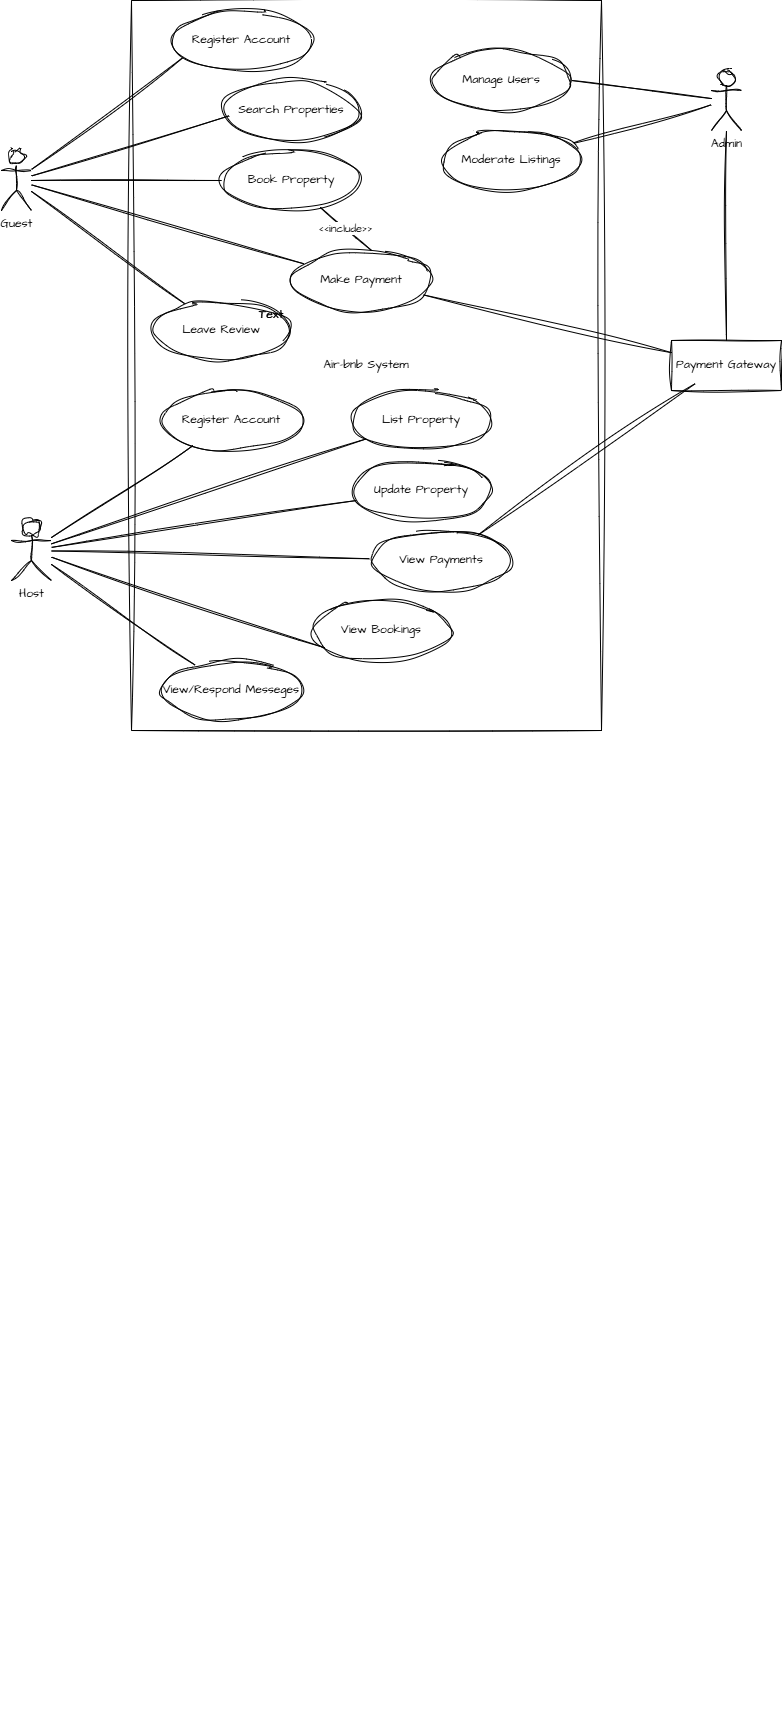

The diagram above was exported from draw.io. Its source (the exported page's mxGraphModel, read from the mxfile embedded in the PNG):
<mxGraphModel dx="1042" dy="1716" grid="1" gridSize="10" guides="1" tooltips="1" connect="1" arrows="1" fold="1" page="1" pageScale="1" pageWidth="850" pageHeight="1100" math="0" shadow="0">
  <root>
    <mxCell id="0" />
    <mxCell id="1" parent="0" />
    <mxCell id="n_VXIDfxJnAdpI7H_59b-3" value="&#10;  &#10;    &#10;      &#10;        &#10;        &#10;        &#10;        &#10;        &#10;          &#10;        &#10;&#10;        &#10;        &#10;          &#10;        &#10;&#10;        &#10;          &#10;        &#10;        &#10;          &#10;        &#10;        &#10;          &#10;        &#10;        &#10;          &#10;        &#10;        &#10;          &#10;        &#10;&#10;        &#10;        &#10;          &#10;        &#10;        &#10;          &#10;        &#10;        &#10;          &#10;        &#10;        &#10;          &#10;        &#10;&#10;        &#10;        &#10;          &#10;        &#10;        &#10;          &#10;        &#10;        &#10;          &#10;        &#10;        &#10;          &#10;        &#10;&#10;        &#10;        &#10;          &#10;        &#10;        &#10;          &#10;        &#10;        &#10;          &#10;        &#10;&#10;        &#10;        &#10;          &#10;        &#10;&#10;      &#10;    &#10;  &#10;" style="text;whiteSpace=wrap;html=1;" parent="1" vertex="1">
      <mxGeometry x="100" y="400" width="30" height="1180" as="geometry" />
    </mxCell>
    <mxCell id="tPWfSIk-9AKAg7hlJU_h-1" value="Air-bnb System" style="html=1;whiteSpace=wrap;sketch=1;hachureGap=4;jiggle=2;curveFitting=1;fontFamily=Architects Daughter;fontSource=https%3A%2F%2Ffonts.googleapis.com%2Fcss%3Ffamily%3DArchitects%2BDaughter;" vertex="1" parent="1">
      <mxGeometry x="220" y="-130" width="470" height="730" as="geometry" />
    </mxCell>
    <mxCell id="tPWfSIk-9AKAg7hlJU_h-2" value="Register Account" style="ellipse;whiteSpace=wrap;html=1;sketch=1;hachureGap=4;jiggle=2;curveFitting=1;fontFamily=Architects Daughter;fontSource=https%3A%2F%2Ffonts.googleapis.com%2Fcss%3Ffamily%3DArchitects%2BDaughter;" vertex="1" parent="1">
      <mxGeometry x="260" y="-120" width="140" height="60" as="geometry" />
    </mxCell>
    <mxCell id="tPWfSIk-9AKAg7hlJU_h-3" value="Search Properties" style="ellipse;whiteSpace=wrap;html=1;sketch=1;hachureGap=4;jiggle=2;curveFitting=1;fontFamily=Architects Daughter;fontSource=https://fonts.googleapis.com/css?family=Architects+Daughter;" vertex="1" parent="1">
      <mxGeometry x="310" y="-50" width="140" height="60" as="geometry" />
    </mxCell>
    <mxCell id="tPWfSIk-9AKAg7hlJU_h-36" style="rounded=0;sketch=1;hachureGap=4;jiggle=2;curveFitting=1;orthogonalLoop=1;jettySize=auto;html=1;fontFamily=Architects Daughter;fontSource=https%3A%2F%2Ffonts.googleapis.com%2Fcss%3Ffamily%3DArchitects%2BDaughter;endArrow=none;startFill=0;" edge="1" parent="1" source="tPWfSIk-9AKAg7hlJU_h-4" target="tPWfSIk-9AKAg7hlJU_h-14">
      <mxGeometry relative="1" as="geometry" />
    </mxCell>
    <mxCell id="tPWfSIk-9AKAg7hlJU_h-4" value="Make Payment" style="ellipse;whiteSpace=wrap;html=1;sketch=1;hachureGap=4;jiggle=2;curveFitting=1;fontFamily=Architects Daughter;fontSource=https://fonts.googleapis.com/css?family=Architects+Daughter;" vertex="1" parent="1">
      <mxGeometry x="380" y="120" width="140" height="60" as="geometry" />
    </mxCell>
    <mxCell id="tPWfSIk-9AKAg7hlJU_h-31" style="rounded=0;sketch=1;hachureGap=4;jiggle=2;curveFitting=1;orthogonalLoop=1;jettySize=auto;html=1;entryX=1;entryY=0.5;entryDx=0;entryDy=0;fontFamily=Architects Daughter;fontSource=https%3A%2F%2Ffonts.googleapis.com%2Fcss%3Ffamily%3DArchitects%2BDaughter;endArrow=none;startFill=0;" edge="1" parent="1" source="tPWfSIk-9AKAg7hlJU_h-5" target="tPWfSIk-9AKAg7hlJU_h-7">
      <mxGeometry relative="1" as="geometry" />
    </mxCell>
    <mxCell id="tPWfSIk-9AKAg7hlJU_h-32" style="rounded=0;sketch=1;hachureGap=4;jiggle=2;curveFitting=1;orthogonalLoop=1;jettySize=auto;html=1;fontFamily=Architects Daughter;fontSource=https%3A%2F%2Ffonts.googleapis.com%2Fcss%3Ffamily%3DArchitects%2BDaughter;endArrow=none;startFill=0;" edge="1" parent="1" source="tPWfSIk-9AKAg7hlJU_h-5" target="tPWfSIk-9AKAg7hlJU_h-8">
      <mxGeometry relative="1" as="geometry" />
    </mxCell>
    <mxCell id="tPWfSIk-9AKAg7hlJU_h-33" style="edgeStyle=orthogonalEdgeStyle;rounded=0;sketch=1;hachureGap=4;jiggle=2;curveFitting=1;orthogonalLoop=1;jettySize=auto;html=1;entryX=0.5;entryY=0;entryDx=0;entryDy=0;fontFamily=Architects Daughter;fontSource=https%3A%2F%2Ffonts.googleapis.com%2Fcss%3Ffamily%3DArchitects%2BDaughter;endArrow=none;startFill=0;" edge="1" parent="1" source="tPWfSIk-9AKAg7hlJU_h-5" target="tPWfSIk-9AKAg7hlJU_h-14">
      <mxGeometry relative="1" as="geometry" />
    </mxCell>
    <mxCell id="tPWfSIk-9AKAg7hlJU_h-5" value="Admin" style="shape=umlActor;verticalLabelPosition=bottom;verticalAlign=top;html=1;sketch=1;hachureGap=4;jiggle=2;curveFitting=1;fontFamily=Architects Daughter;fontSource=https%3A%2F%2Ffonts.googleapis.com%2Fcss%3Ffamily%3DArchitects%2BDaughter;" vertex="1" parent="1">
      <mxGeometry x="800" y="-60" width="30" height="60" as="geometry" />
    </mxCell>
    <mxCell id="tPWfSIk-9AKAg7hlJU_h-27" style="rounded=0;sketch=1;hachureGap=4;jiggle=2;curveFitting=1;orthogonalLoop=1;jettySize=auto;html=1;fontFamily=Architects Daughter;fontSource=https%3A%2F%2Ffonts.googleapis.com%2Fcss%3Ffamily%3DArchitects%2BDaughter;endArrow=none;startFill=0;" edge="1" parent="1" source="tPWfSIk-9AKAg7hlJU_h-6" target="tPWfSIk-9AKAg7hlJU_h-13">
      <mxGeometry relative="1" as="geometry" />
    </mxCell>
    <mxCell id="tPWfSIk-9AKAg7hlJU_h-28" style="rounded=0;sketch=1;hachureGap=4;jiggle=2;curveFitting=1;orthogonalLoop=1;jettySize=auto;html=1;fontFamily=Architects Daughter;fontSource=https%3A%2F%2Ffonts.googleapis.com%2Fcss%3Ffamily%3DArchitects%2BDaughter;endArrow=none;startFill=0;" edge="1" parent="1" source="tPWfSIk-9AKAg7hlJU_h-6" target="tPWfSIk-9AKAg7hlJU_h-4">
      <mxGeometry relative="1" as="geometry" />
    </mxCell>
    <mxCell id="tPWfSIk-9AKAg7hlJU_h-29" style="edgeStyle=orthogonalEdgeStyle;rounded=0;sketch=1;hachureGap=4;jiggle=2;curveFitting=1;orthogonalLoop=1;jettySize=auto;html=1;entryX=0;entryY=0.5;entryDx=0;entryDy=0;fontFamily=Architects Daughter;fontSource=https%3A%2F%2Ffonts.googleapis.com%2Fcss%3Ffamily%3DArchitects%2BDaughter;endArrow=none;startFill=0;" edge="1" parent="1" source="tPWfSIk-9AKAg7hlJU_h-6" target="tPWfSIk-9AKAg7hlJU_h-15">
      <mxGeometry relative="1" as="geometry" />
    </mxCell>
    <mxCell id="tPWfSIk-9AKAg7hlJU_h-6" value="Guest" style="shape=umlActor;verticalLabelPosition=bottom;verticalAlign=top;html=1;sketch=1;hachureGap=4;jiggle=2;curveFitting=1;fontFamily=Architects Daughter;fontSource=https%3A%2F%2Ffonts.googleapis.com%2Fcss%3Ffamily%3DArchitects%2BDaughter;" vertex="1" parent="1">
      <mxGeometry x="90" y="20" width="30" height="60" as="geometry" />
    </mxCell>
    <mxCell id="tPWfSIk-9AKAg7hlJU_h-7" value="Manage Users" style="ellipse;whiteSpace=wrap;html=1;sketch=1;hachureGap=4;jiggle=2;curveFitting=1;fontFamily=Architects Daughter;fontSource=https://fonts.googleapis.com/css?family=Architects+Daughter;" vertex="1" parent="1">
      <mxGeometry x="520" y="-80" width="140" height="60" as="geometry" />
    </mxCell>
    <mxCell id="tPWfSIk-9AKAg7hlJU_h-8" value="Moderate Listings" style="ellipse;whiteSpace=wrap;html=1;sketch=1;hachureGap=4;jiggle=2;curveFitting=1;fontFamily=Architects Daughter;fontSource=https://fonts.googleapis.com/css?family=Architects+Daughter;" vertex="1" parent="1">
      <mxGeometry x="530" width="140" height="60" as="geometry" />
    </mxCell>
    <mxCell id="tPWfSIk-9AKAg7hlJU_h-9" value="Register Account" style="ellipse;whiteSpace=wrap;html=1;sketch=1;hachureGap=4;jiggle=2;curveFitting=1;fontFamily=Architects Daughter;fontSource=https://fonts.googleapis.com/css?family=Architects+Daughter;" vertex="1" parent="1">
      <mxGeometry x="250" y="260" width="140" height="60" as="geometry" />
    </mxCell>
    <mxCell id="tPWfSIk-9AKAg7hlJU_h-13" value="Leave Review" style="ellipse;whiteSpace=wrap;html=1;sketch=1;hachureGap=4;jiggle=2;curveFitting=1;fontFamily=Architects Daughter;fontSource=https://fonts.googleapis.com/css?family=Architects+Daughter;" vertex="1" parent="1">
      <mxGeometry x="240" y="170" width="140" height="60" as="geometry" />
    </mxCell>
    <mxCell id="tPWfSIk-9AKAg7hlJU_h-14" value="Payment Gateway" style="html=1;whiteSpace=wrap;sketch=1;hachureGap=4;jiggle=2;curveFitting=1;fontFamily=Architects Daughter;fontSource=https%3A%2F%2Ffonts.googleapis.com%2Fcss%3Ffamily%3DArchitects%2BDaughter;" vertex="1" parent="1">
      <mxGeometry x="760" y="210" width="110" height="50" as="geometry" />
    </mxCell>
    <mxCell id="tPWfSIk-9AKAg7hlJU_h-15" value="Book Property" style="ellipse;whiteSpace=wrap;html=1;sketch=1;hachureGap=4;jiggle=2;curveFitting=1;fontFamily=Architects Daughter;fontSource=https://fonts.googleapis.com/css?family=Architects+Daughter;" vertex="1" parent="1">
      <mxGeometry x="310" y="20" width="140" height="60" as="geometry" />
    </mxCell>
    <mxCell id="tPWfSIk-9AKAg7hlJU_h-16" value="List Property" style="ellipse;whiteSpace=wrap;html=1;sketch=1;hachureGap=4;jiggle=2;curveFitting=1;fontFamily=Architects Daughter;fontSource=https://fonts.googleapis.com/css?family=Architects+Daughter;" vertex="1" parent="1">
      <mxGeometry x="440" y="260" width="140" height="60" as="geometry" />
    </mxCell>
    <mxCell id="tPWfSIk-9AKAg7hlJU_h-17" value="Update Property" style="ellipse;whiteSpace=wrap;html=1;sketch=1;hachureGap=4;jiggle=2;curveFitting=1;fontFamily=Architects Daughter;fontSource=https://fonts.googleapis.com/css?family=Architects+Daughter;" vertex="1" parent="1">
      <mxGeometry x="440" y="330" width="140" height="60" as="geometry" />
    </mxCell>
    <mxCell id="tPWfSIk-9AKAg7hlJU_h-18" value="View/Respond Messeges" style="ellipse;whiteSpace=wrap;html=1;sketch=1;hachureGap=4;jiggle=2;curveFitting=1;fontFamily=Architects Daughter;fontSource=https://fonts.googleapis.com/css?family=Architects+Daughter;" vertex="1" parent="1">
      <mxGeometry x="250" y="530" width="140" height="60" as="geometry" />
    </mxCell>
    <mxCell id="tPWfSIk-9AKAg7hlJU_h-19" value="View Bookings" style="ellipse;whiteSpace=wrap;html=1;sketch=1;hachureGap=4;jiggle=2;curveFitting=1;fontFamily=Architects Daughter;fontSource=https://fonts.googleapis.com/css?family=Architects+Daughter;" vertex="1" parent="1">
      <mxGeometry x="400" y="470" width="140" height="60" as="geometry" />
    </mxCell>
    <mxCell id="tPWfSIk-9AKAg7hlJU_h-21" style="rounded=0;sketch=1;hachureGap=4;jiggle=2;curveFitting=1;orthogonalLoop=1;jettySize=auto;html=1;fontFamily=Architects Daughter;fontSource=https%3A%2F%2Ffonts.googleapis.com%2Fcss%3Ffamily%3DArchitects%2BDaughter;endArrow=none;startFill=0;" edge="1" parent="1" source="tPWfSIk-9AKAg7hlJU_h-20" target="tPWfSIk-9AKAg7hlJU_h-9">
      <mxGeometry relative="1" as="geometry" />
    </mxCell>
    <mxCell id="tPWfSIk-9AKAg7hlJU_h-22" style="rounded=0;sketch=1;hachureGap=4;jiggle=2;curveFitting=1;orthogonalLoop=1;jettySize=auto;html=1;fontFamily=Architects Daughter;fontSource=https%3A%2F%2Ffonts.googleapis.com%2Fcss%3Ffamily%3DArchitects%2BDaughter;endArrow=none;startFill=0;" edge="1" parent="1" source="tPWfSIk-9AKAg7hlJU_h-20" target="tPWfSIk-9AKAg7hlJU_h-16">
      <mxGeometry relative="1" as="geometry" />
    </mxCell>
    <mxCell id="tPWfSIk-9AKAg7hlJU_h-23" style="rounded=0;sketch=1;hachureGap=4;jiggle=2;curveFitting=1;orthogonalLoop=1;jettySize=auto;html=1;fontFamily=Architects Daughter;fontSource=https%3A%2F%2Ffonts.googleapis.com%2Fcss%3Ffamily%3DArchitects%2BDaughter;endArrow=none;startFill=0;" edge="1" parent="1" source="tPWfSIk-9AKAg7hlJU_h-20" target="tPWfSIk-9AKAg7hlJU_h-17">
      <mxGeometry relative="1" as="geometry" />
    </mxCell>
    <mxCell id="tPWfSIk-9AKAg7hlJU_h-25" style="rounded=0;sketch=1;hachureGap=4;jiggle=2;curveFitting=1;orthogonalLoop=1;jettySize=auto;html=1;fontFamily=Architects Daughter;fontSource=https%3A%2F%2Ffonts.googleapis.com%2Fcss%3Ffamily%3DArchitects%2BDaughter;endArrow=none;startFill=0;" edge="1" parent="1" source="tPWfSIk-9AKAg7hlJU_h-20" target="tPWfSIk-9AKAg7hlJU_h-18">
      <mxGeometry relative="1" as="geometry" />
    </mxCell>
    <mxCell id="tPWfSIk-9AKAg7hlJU_h-35" style="rounded=0;sketch=1;hachureGap=4;jiggle=2;curveFitting=1;orthogonalLoop=1;jettySize=auto;html=1;fontFamily=Architects Daughter;fontSource=https%3A%2F%2Ffonts.googleapis.com%2Fcss%3Ffamily%3DArchitects%2BDaughter;endArrow=none;startFill=0;" edge="1" parent="1" source="tPWfSIk-9AKAg7hlJU_h-20" target="tPWfSIk-9AKAg7hlJU_h-34">
      <mxGeometry relative="1" as="geometry" />
    </mxCell>
    <mxCell id="tPWfSIk-9AKAg7hlJU_h-20" value="Host" style="shape=umlActor;verticalLabelPosition=bottom;verticalAlign=top;html=1;sketch=1;hachureGap=4;jiggle=2;curveFitting=1;fontFamily=Architects Daughter;fontSource=https%3A%2F%2Ffonts.googleapis.com%2Fcss%3Ffamily%3DArchitects%2BDaughter;" vertex="1" parent="1">
      <mxGeometry x="100" y="390" width="40" height="60" as="geometry" />
    </mxCell>
    <mxCell id="tPWfSIk-9AKAg7hlJU_h-24" style="rounded=0;sketch=1;hachureGap=4;jiggle=2;curveFitting=1;orthogonalLoop=1;jettySize=auto;html=1;entryX=0.094;entryY=0.787;entryDx=0;entryDy=0;entryPerimeter=0;fontFamily=Architects Daughter;fontSource=https%3A%2F%2Ffonts.googleapis.com%2Fcss%3Ffamily%3DArchitects%2BDaughter;endArrow=none;startFill=0;" edge="1" parent="1" source="tPWfSIk-9AKAg7hlJU_h-20" target="tPWfSIk-9AKAg7hlJU_h-19">
      <mxGeometry relative="1" as="geometry" />
    </mxCell>
    <mxCell id="tPWfSIk-9AKAg7hlJU_h-26" style="rounded=0;sketch=1;hachureGap=4;jiggle=2;curveFitting=1;orthogonalLoop=1;jettySize=auto;html=1;entryX=0.077;entryY=0.793;entryDx=0;entryDy=0;entryPerimeter=0;fontFamily=Architects Daughter;fontSource=https%3A%2F%2Ffonts.googleapis.com%2Fcss%3Ffamily%3DArchitects%2BDaughter;endArrow=none;startFill=0;" edge="1" parent="1" source="tPWfSIk-9AKAg7hlJU_h-6" target="tPWfSIk-9AKAg7hlJU_h-2">
      <mxGeometry relative="1" as="geometry" />
    </mxCell>
    <mxCell id="tPWfSIk-9AKAg7hlJU_h-30" style="rounded=0;sketch=1;hachureGap=4;jiggle=2;curveFitting=1;orthogonalLoop=1;jettySize=auto;html=1;entryX=0.057;entryY=0.587;entryDx=0;entryDy=0;entryPerimeter=0;fontFamily=Architects Daughter;fontSource=https%3A%2F%2Ffonts.googleapis.com%2Fcss%3Ffamily%3DArchitects%2BDaughter;endArrow=none;startFill=0;" edge="1" parent="1" source="tPWfSIk-9AKAg7hlJU_h-6" target="tPWfSIk-9AKAg7hlJU_h-3">
      <mxGeometry relative="1" as="geometry" />
    </mxCell>
    <mxCell id="tPWfSIk-9AKAg7hlJU_h-34" value="View Payments" style="ellipse;whiteSpace=wrap;html=1;sketch=1;hachureGap=4;jiggle=2;curveFitting=1;fontFamily=Architects Daughter;fontSource=https://fonts.googleapis.com/css?family=Architects+Daughter;" vertex="1" parent="1">
      <mxGeometry x="460" y="400" width="140" height="60" as="geometry" />
    </mxCell>
    <mxCell id="tPWfSIk-9AKAg7hlJU_h-37" value="&amp;lt;&amp;lt;include&amp;gt;&amp;gt;" style="rounded=0;sketch=1;hachureGap=4;jiggle=2;curveFitting=1;orthogonalLoop=1;jettySize=auto;html=1;fontFamily=Architects Daughter;fontSource=https%3A%2F%2Ffonts.googleapis.com%2Fcss%3Ffamily%3DArchitects%2BDaughter;endArrow=none;startFill=0;" edge="1" parent="1">
      <mxGeometry relative="1" as="geometry">
        <mxPoint x="409" y="77" as="sourcePoint" />
        <mxPoint x="460" y="120" as="targetPoint" />
      </mxGeometry>
    </mxCell>
    <mxCell id="tPWfSIk-9AKAg7hlJU_h-38" value="Text" style="text;html=1;align=center;verticalAlign=middle;whiteSpace=wrap;rounded=0;fontFamily=Architects Daughter;fontSource=https%3A%2F%2Ffonts.googleapis.com%2Fcss%3Ffamily%3DArchitects%2BDaughter;" vertex="1" parent="1">
      <mxGeometry x="330" y="170" width="60" height="30" as="geometry" />
    </mxCell>
    <mxCell id="tPWfSIk-9AKAg7hlJU_h-39" value="Text" style="text;html=1;align=center;verticalAlign=middle;whiteSpace=wrap;rounded=0;fontFamily=Architects Daughter;fontSource=https%3A%2F%2Ffonts.googleapis.com%2Fcss%3Ffamily%3DArchitects%2BDaughter;" vertex="1" parent="1">
      <mxGeometry x="330" y="170" width="60" height="30" as="geometry" />
    </mxCell>
    <mxCell id="tPWfSIk-9AKAg7hlJU_h-40" style="rounded=0;sketch=1;hachureGap=4;jiggle=2;curveFitting=1;orthogonalLoop=1;jettySize=auto;html=1;entryX=0.215;entryY=0.864;entryDx=0;entryDy=0;entryPerimeter=0;fontFamily=Architects Daughter;fontSource=https%3A%2F%2Ffonts.googleapis.com%2Fcss%3Ffamily%3DArchitects%2BDaughter;endArrow=none;startFill=0;" edge="1" parent="1" source="tPWfSIk-9AKAg7hlJU_h-34" target="tPWfSIk-9AKAg7hlJU_h-14">
      <mxGeometry relative="1" as="geometry" />
    </mxCell>
  </root>
</mxGraphModel>